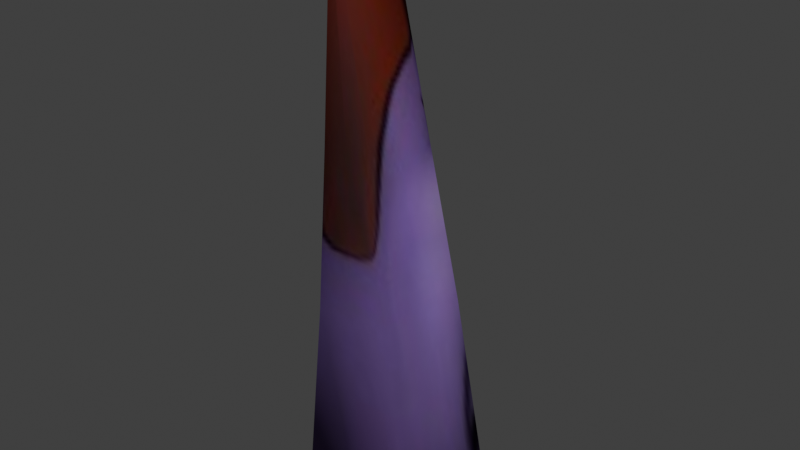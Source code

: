 # Source: backstabber.blend  (saved by Blender 4.5.91; exported with 4.5.12 LTS)
import bpy
from mathutils import Matrix  # noqa: F401  (used for matrix-valued properties, if any)

bpy.ops.wm.read_factory_settings(use_empty=True)
scene = bpy.context.scene
scene.name = 'Scene'

# ---- collections
col_collection = bpy.data.collections.new('Collection'); scene.collection.children.link(col_collection)

# ---- images (referenced by path relative to the original .blend; pixels are not part of the script)
import os
ASSET_DIR = os.environ.get("B2B_ASSET_DIR", "")  # directory of the original .blend (textures are referenced by path, not embedded)
HERE = os.path.dirname(os.path.abspath(__file__))  # packed textures are extracted next to this script under _unpacked/

def load_image(name, relpath, width, height, colorspace="sRGB"):
    """Load a texture the original file referenced (path relative to the .blend, or extracted next to this script)."""
    p = next((c for c in (os.path.join(HERE, relpath), os.path.join(ASSET_DIR, relpath)) if relpath and os.path.exists(c)), "")
    if p:
        img = bpy.data.images.load(p, check_existing=True)
        img.name = name
    else:  # same state as the original file: an image datablock whose file is absent (Cycles renders it pink)
        img = bpy.data.images.new(name, width, height)
        img.source = "FILE"
        img.filepath = "//" + (relpath or name)
    img.colorspace_settings.name = colorspace
    return img
img_suit_heads_rerigged_palette_3cmla_1_jpg_001 = load_image('suit-heads_rerigged_palette_3cmla_1.jpg.001', '_unpacked/suit-heads_rerigged_palette_3cmla_1.ce69d339.jpg', 256, 256, 'sRGB')

# ---- materials (node trees are filled in below, after node groups)
mat_suit_heads_rerigged_palette_3cmla_1 = bpy.data.materials.new('suit-heads_rerigged_palette_3cmla_1')
mat_suit_heads_rerigged_palette_3cmla_1.use_backface_culling = True
mat_suit_heads_rerigged_palette_3cmla_1.diffuse_color = (1.0, 1.0, 1.0, 1.0)
mat_suit_heads_rerigged_palette_3cmla_1.specular_color = (0.0, 0.0, 0.0)
mat_suit_heads_rerigged_palette_3cmla_1.roughness = 1.0
mat_suit_heads_rerigged_palette_3cmla_1.specular_intensity = 1.0

# ---- material node trees
mat_suit_heads_rerigged_palette_3cmla_1.use_nodes = True; mat_suit_heads_rerigged_palette_3cmla_1.node_tree.nodes.clear()
_N = mat_suit_heads_rerigged_palette_3cmla_1.node_tree.nodes; _L = mat_suit_heads_rerigged_palette_3cmla_1.node_tree.links
n0 = _N.new('ShaderNodeBsdfPrincipled'); n0.name = 'Principled BSDF'; n0.location = (10, 300)
n0.inputs[2].default_value = 1.0
n0.inputs[3].default_value = 1.0
n1 = _N.new('ShaderNodeOutputMaterial'); n1.name = 'Material Output'; n1.location = (300, 300)
n2 = _N.new('ShaderNodeAttribute'); n2.name = 'Attribute'; n2.location = (-470, 300)
n2.attribute_name = 'Col'
n3 = _N.new('ShaderNodeTexImage'); n3.name = 'Image Texture'; n3.location = (-381, 71)
n3.image = img_suit_heads_rerigged_palette_3cmla_1_jpg_001
n4 = _N.new('ShaderNodeMixRGB'); n4.name = 'Mix (Legacy)'; n4.location = (-180, 300)
n4.blend_type = 'MULTIPLY'
n4.inputs[0].default_value = 1.0
_L.new(n0.outputs[0], n1.inputs[0])
_L.new(n2.outputs[0], n4.inputs[1])
_L.new(n3.outputs[0], n4.inputs[2])
_L.new(n4.outputs[0], n0.inputs[0])
n1.is_active_output = True

# ---- world
world_world = bpy.data.worlds.new('World'); scene.world = world_world
world_world.use_nodes = True; world_world.node_tree.nodes.clear()
_N = world_world.node_tree.nodes; _L = world_world.node_tree.links
n0 = _N.new('ShaderNodeOutputWorld'); n0.name = 'World Output'; n0.location = (200, 100)
n1 = _N.new('ShaderNodeBackground'); n1.name = 'Background'; n1.location = (-200, 100)
n1.inputs[0].default_value = (0.05088, 0.05088, 0.05088, 1.0)
_L.new(n1.outputs[0], n0.inputs[0])
n0.is_active_output = True
world_world.color = (0.05088, 0.05088, 0.05088)
world_world.sun_shadow_jitter_overblur = 0.0

# ---- meshes
me_backstabber = bpy.data.meshes.new('backstabber')
me_backstabber.from_pydata([(-0.3406, -0.4728, -0.0082), (-0.548, -0.01832, -0.07447), (-0.004999, -0.1439, -0.05617), (-0.004999, 0.3247, -0.1165), (0.1316, -0.49, 1.977), (0.2176, -0.4737, 1.047), (0.2161, -0.1531, 1.986), (0.3552, -0.0889, 1.151), (0.01613, -0.5379, 3.032), (0.03657, -0.2442, 2.895), (0.538, -0.01832, -0.07447), (-0.2276, -0.4737, 1.047), (-0.3652, -0.0889, 1.151), (-0.004999, 0.1936, 1.245), (-0.2261, -0.1531, 1.986), (-0.1416, -0.49, 1.977), (-0.04746, -0.2442, 2.895), (-0.02687, -0.5379, 3.032), (0.3306, -0.4728, -0.0082), (-0.004676, 0.05343, 1.988), (-0.005368, -0.09295, 2.711), (-0.005368, -0.3018, 3.003), (-0.005, -0.4728, -0.0082), (-0.005369, -0.5379, 3.032), (-0.004999, -0.49, 1.977), (-0.004999, -0.4737, 1.047)], [], [(0, 1, 2), (2, 1, 3), (4, 5, 6), (6, 5, 7), (8, 4, 9), (9, 4, 6), (2, 3, 10), (10, 3, 7), (0, 11, 1), (1, 11, 12), (1, 12, 3), (3, 12, 13), (12, 11, 14), (14, 11, 15), (14, 15, 16), (16, 15, 17), (2, 18, 22), (18, 2, 10), (18, 10, 5), (5, 10, 7), (13, 12, 19), (19, 12, 14), (19, 14, 20), (20, 14, 16), (20, 16, 21), (21, 16, 17), (3, 13, 7), (7, 13, 19), (7, 19, 6), (6, 19, 20), (6, 20, 9), (9, 20, 21), (9, 21, 8), (21, 17, 23), (24, 25, 5, 4), (8, 21, 23), (25, 22, 18, 5), (15, 11, 25, 24), (17, 15, 24, 23), (11, 0, 22, 25), (23, 24, 4, 8), (0, 2, 22)])
me_backstabber.polygons.foreach_set('use_smooth', [True] * 42)
_uv = me_backstabber.uv_layers.new(name='Rewriten')
_uv.uv.foreach_set('vector', [0.7974, 0.9443, 0.8847, 0.9439, 0.7511, 0.9922, 0.7511, 0.9922, 0.8847, 0.9439, 0.9921, 0.9927, 0.7052, 0.6725, 0.7053, 0.8248, 0.6164, 0.672, 0.6164, 0.672, 0.7053, 0.8248, 0.6175, 0.8248, 0.7045, 0.5232, 0.7052, 0.6725, 0.6173, 0.5232, 0.6173, 0.5232, 0.7052, 0.6725, 0.6164, 0.672, 0.7511, 0.9922, 0.5074, 0.9927, 0.6174, 0.9439, 0.6174, 0.9439, 0.5074, 0.9927, 0.6175, 0.8248, 0.7974, 0.9443, 0.7968, 0.8248, 0.8847, 0.9439, 0.8847, 0.9439, 0.7968, 0.8248, 0.8846, 0.8248, 0.8847, 0.9439, 0.8846, 0.8248, 0.9921, 0.9927, 0.9921, 0.9927, 0.8846, 0.8248, 0.9921, 0.8252, 0.8846, 0.8248, 0.7968, 0.8248, 0.8844, 0.672, 0.8844, 0.672, 0.7968, 0.8248, 0.797, 0.6725, 0.8844, 0.672, 0.797, 0.6725, 0.8838, 0.5232, 0.8838, 0.5232, 0.797, 0.6725, 0.7977, 0.5232, 0.7511, 0.9922, 0.7047, 0.9443, 0.7511, 0.9443, 0.7047, 0.9443, 0.7511, 0.9922, 0.6174, 0.9439, 0.7047, 0.9443, 0.6174, 0.9439, 0.7053, 0.8248, 0.7053, 0.8248, 0.6174, 0.9439, 0.6175, 0.8248, 0.9921, 0.8252, 0.8846, 0.8248, 0.9922, 0.6726, 0.9922, 0.6726, 0.8846, 0.8248, 0.8844, 0.672, 0.9922, 0.6726, 0.8844, 0.672, 0.9925, 0.5078, 0.9925, 0.5078, 0.8844, 0.672, 0.8838, 0.5232, 0.9925, 0.5078, 0.8838, 0.5232, 0.7512, 0.5077, 0.7512, 0.5077, 0.8838, 0.5232, 0.7977, 0.5232, 0.5074, 0.9927, 0.5074, 0.8252, 0.6175, 0.8248, 0.6175, 0.8248, 0.5074, 0.8252, 0.5075, 0.6726, 0.6175, 0.8248, 0.5075, 0.6726, 0.6164, 0.672, 0.6164, 0.672, 0.5075, 0.6726, 0.5078, 0.5078, 0.6164, 0.672, 0.5078, 0.5078, 0.6173, 0.5232, 0.6173, 0.5232, 0.5078, 0.5078, 0.7512, 0.5077, 0.6173, 0.5232, 0.7512, 0.5077, 0.7045, 0.5232, 0.7512, 0.5077, 0.7977, 0.5232, 0.7511, 0.5232, 0.7511, 0.6725, 0.7511, 0.8248, 0.7053, 0.8248, 0.7052, 0.6725, 0.7045, 0.5232, 0.7512, 0.5077, 0.7511, 0.5232, 0.7511, 0.8248, 0.7511, 0.9443, 0.7047, 0.9443, 0.7053, 0.8248, 0.797, 0.6725, 0.7968, 0.8248, 0.7511, 0.8248, 0.7511, 0.6725, 0.7977, 0.5232, 0.797, 0.6725, 0.7511, 0.6725, 0.7511, 0.5232, 0.7968, 0.8248, 0.7974, 0.9443, 0.7511, 0.9443, 0.7511, 0.8248, 0.7511, 0.5232, 0.7511, 0.6725, 0.7052, 0.6725, 0.7045, 0.5232, 0.7974, 0.9443, 0.7511, 0.9922, 0.7511, 0.9443])
_uv.active_render = True
_uv = me_backstabber.uv_layers.new(name='Custom')
_uv.uv.foreach_set('vector', [0.6047, 0.008226, 0.6541, 0.06955, 0.501, 0.05289, 0.501, 0.05289, 0.6541, 0.06955, 0.501, 0.1197, 0.3141, 0.6829, 0.1587, 0.4145, 0.4128, 0.6547, 0.4128, 0.6547, 0.1587, 0.4145, 0.3519, 0.4138, 0.3936, 0.9935, 0.3141, 0.6829, 0.4662, 0.9269, 0.4662, 0.9269, 0.3141, 0.6829, 0.4128, 0.6547, 0.501, 0.05289, 0.501, 0.1197, 0.3478, 0.06954, 0.3478, 0.06954, 0.501, 0.1197, 0.3519, 0.4138, 0.7934, 0.1125, 0.8432, 0.4145, 0.6541, 0.06955, 0.6541, 0.06955, 0.8432, 0.4145, 0.65, 0.4138, 0.6541, 0.06955, 0.65, 0.4138, 0.501, 0.1197, 0.501, 0.1197, 0.65, 0.4138, 0.5009, 0.4309, 0.65, 0.4138, 0.8432, 0.4145, 0.5891, 0.6547, 0.5891, 0.6547, 0.8432, 0.4145, 0.6878, 0.6829, 0.5891, 0.6547, 0.6878, 0.6829, 0.5357, 0.9269, 0.5357, 0.9269, 0.6878, 0.6829, 0.6083, 0.9935, 0.501, 0.05289, 0.3972, 0.008222, 0.501, 0.005925, 0.3972, 0.008222, 0.501, 0.05289, 0.3478, 0.06954, 0.2085, 0.1125, 0.3478, 0.06954, 0.1587, 0.4145, 0.1587, 0.4145, 0.3478, 0.06954, 0.3519, 0.4138, 0.5009, 0.4309, 0.65, 0.4138, 0.5009, 0.6443, 0.5009, 0.6443, 0.65, 0.4138, 0.5891, 0.6547, 0.5009, 0.6443, 0.5891, 0.6547, 0.5009, 0.8631, 0.5009, 0.8631, 0.5891, 0.6547, 0.5357, 0.9269, 0.5009, 0.8631, 0.5357, 0.9269, 0.5009, 0.9584, 0.5009, 0.9584, 0.5357, 0.9269, 0.6083, 0.9935, 0.501, 0.1197, 0.5009, 0.4309, 0.3519, 0.4138, 0.3519, 0.4138, 0.5009, 0.4309, 0.5009, 0.6443, 0.3519, 0.4138, 0.5009, 0.6443, 0.4128, 0.6547, 0.4128, 0.6547, 0.5009, 0.6443, 0.5009, 0.8631, 0.4128, 0.6547, 0.5009, 0.8631, 0.4662, 0.9269, 0.4662, 0.9269, 0.5009, 0.8631, 0.5009, 0.9584, 0.4662, 0.9269, 0.5009, 0.9584, 0.3936, 0.9935, 0.5009, 0.9584, 0.6083, 0.9935, 0.5009, 0.9935, 0.2137, 0.6966, 0.05253, 0.4328, 0.1587, 0.4145, 0.3141, 0.6829, 0.3936, 0.9935, 0.5009, 0.9584, 0.5009, 0.9935, 0.05253, 0.4328, 0.007542, 0.1352, 0.2085, 0.1125, 0.1587, 0.4145, 0.6878, 0.6829, 0.8432, 0.4145, 0.9494, 0.4328, 0.7882, 0.6967, 0.6083, 0.9935, 0.6878, 0.6829, 0.7882, 0.6967, 0.6143, 0.9935, 0.8432, 0.4145, 0.7934, 0.1125, 0.9944, 0.1352, 0.9494, 0.4328, 0.3875, 0.9935, 0.2137, 0.6966, 0.3141, 0.6829, 0.3936, 0.9935, 0.6047, 0.008226, 0.501, 0.05289, 0.501, 0.005925])
_ca = me_backstabber.color_attributes.new('Col', 'BYTE_COLOR', 'CORNER')
_ca.data.foreach_set('color', [1.0, 1.0, 1.0, 1.0, 1.0, 1.0, 1.0, 1.0, 1.0, 1.0, 1.0, 1.0, 1.0, 1.0, 1.0, 1.0, 1.0, 1.0, 1.0, 1.0, 1.0, 1.0, 1.0, 1.0, 1.0, 1.0, 1.0, 1.0, 1.0, 1.0, 1.0, 1.0, 1.0, 1.0, 1.0, 1.0, 1.0, 1.0, 1.0, 1.0, 1.0, 1.0, 1.0, 1.0, 1.0, 1.0, 1.0, 1.0, 1.0, 1.0, 1.0, 1.0, 1.0, 1.0, 1.0, 1.0, 1.0, 1.0, 1.0, 1.0, 1.0, 1.0, 1.0, 1.0, 1.0, 1.0, 1.0, 1.0, 1.0, 1.0, 1.0, 1.0, 1.0, 1.0, 1.0, 1.0, 1.0, 1.0, 1.0, 1.0, 1.0, 1.0, 1.0, 1.0, 1.0, 1.0, 1.0, 1.0, 1.0, 1.0, 1.0, 1.0, 1.0, 1.0, 1.0, 1.0, 1.0, 1.0, 1.0, 1.0, 1.0, 1.0, 1.0, 1.0, 1.0, 1.0, 1.0, 1.0, 1.0, 1.0, 1.0, 1.0, 1.0, 1.0, 1.0, 1.0, 1.0, 1.0, 1.0, 1.0, 1.0, 1.0, 1.0, 1.0, 1.0, 1.0, 1.0, 1.0, 1.0, 1.0, 1.0, 1.0, 1.0, 1.0, 1.0, 1.0, 1.0, 1.0, 1.0, 1.0, 1.0, 1.0, 1.0, 1.0, 1.0, 1.0, 1.0, 1.0, 1.0, 1.0, 1.0, 1.0, 1.0, 1.0, 1.0, 1.0, 1.0, 1.0, 1.0, 1.0, 1.0, 1.0, 1.0, 1.0, 1.0, 1.0, 1.0, 1.0, 1.0, 1.0, 1.0, 1.0, 1.0, 1.0, 1.0, 1.0, 1.0, 1.0, 1.0, 1.0, 1.0, 1.0, 1.0, 1.0, 1.0, 1.0, 1.0, 1.0, 1.0, 1.0, 1.0, 1.0, 1.0, 1.0, 1.0, 1.0, 1.0, 1.0, 1.0, 1.0, 1.0, 1.0, 1.0, 1.0, 1.0, 1.0, 1.0, 1.0, 1.0, 1.0, 1.0, 1.0, 1.0, 1.0, 1.0, 1.0, 1.0, 1.0, 1.0, 1.0, 1.0, 1.0, 1.0, 1.0, 1.0, 1.0, 1.0, 1.0, 1.0, 1.0, 1.0, 1.0, 1.0, 1.0, 1.0, 1.0, 1.0, 1.0, 1.0, 1.0, 1.0, 1.0, 1.0, 1.0, 1.0, 1.0, 1.0, 1.0, 1.0, 1.0, 1.0, 1.0, 1.0, 1.0, 1.0, 1.0, 1.0, 1.0, 1.0, 1.0, 1.0, 1.0, 1.0, 1.0, 1.0, 1.0, 1.0, 1.0, 1.0, 1.0, 1.0, 1.0, 1.0, 1.0, 1.0, 1.0, 1.0, 1.0, 1.0, 1.0, 1.0, 1.0, 1.0, 1.0, 1.0, 1.0, 1.0, 1.0, 1.0, 1.0, 1.0, 1.0, 1.0, 1.0, 1.0, 1.0, 1.0, 1.0, 1.0, 1.0, 1.0, 1.0, 1.0, 1.0, 1.0, 1.0, 1.0, 1.0, 1.0, 1.0, 1.0, 1.0, 1.0, 1.0, 1.0, 1.0, 1.0, 1.0, 1.0, 1.0, 1.0, 1.0, 1.0, 1.0, 1.0, 1.0, 1.0, 1.0, 1.0, 1.0, 1.0, 1.0, 1.0, 1.0, 1.0, 1.0, 1.0, 1.0, 1.0, 1.0, 1.0, 1.0, 1.0, 1.0, 1.0, 1.0, 1.0, 1.0, 1.0, 1.0, 1.0, 1.0, 1.0, 1.0, 1.0, 1.0, 1.0, 1.0, 1.0, 1.0, 1.0, 1.0, 1.0, 1.0, 1.0, 1.0, 1.0, 1.0, 1.0, 1.0, 1.0, 1.0, 1.0, 1.0, 1.0, 1.0, 1.0, 1.0, 1.0, 1.0, 1.0, 1.0, 1.0, 1.0, 1.0, 1.0, 1.0, 1.0, 1.0, 1.0, 1.0, 1.0, 1.0, 1.0, 1.0, 1.0, 1.0, 1.0, 1.0, 1.0, 1.0, 1.0, 1.0, 1.0, 1.0, 1.0, 1.0, 1.0, 1.0, 1.0, 1.0, 1.0, 1.0, 1.0, 1.0, 1.0, 1.0, 1.0, 1.0, 1.0, 1.0, 1.0, 1.0, 1.0, 1.0, 1.0, 1.0, 1.0, 1.0, 1.0, 1.0, 1.0, 1.0, 1.0, 1.0, 1.0, 1.0, 1.0, 1.0, 1.0, 1.0, 1.0, 1.0, 1.0, 1.0, 1.0, 1.0, 1.0, 1.0, 1.0, 1.0, 1.0, 1.0, 1.0, 1.0, 1.0, 1.0, 1.0, 1.0, 1.0, 1.0, 1.0, 1.0, 1.0, 1.0, 1.0, 1.0, 1.0, 1.0, 1.0, 1.0, 1.0, 1.0, 1.0, 1.0, 1.0, 1.0, 1.0, 1.0, 1.0, 1.0, 1.0, 1.0, 1.0, 1.0, 1.0, 1.0, 1.0, 1.0, 1.0, 1.0, 1.0, 1.0, 1.0, 1.0, 1.0, 1.0, 1.0, 1.0, 1.0, 1.0, 1.0, 1.0, 1.0, 1.0, 1.0, 1.0, 1.0, 1.0, 1.0, 1.0, 1.0, 1.0, 1.0, 1.0, 1.0, 1.0, 1.0, 1.0, 1.0, 1.0, 1.0, 1.0, 1.0, 1.0, 1.0, 1.0, 1.0])
me_backstabber.materials.append(mat_suit_heads_rerigged_palette_3cmla_1)
me_backstabber.update()

# ---- objects
ob_backstabber = bpy.data.objects.new('backstabber', me_backstabber)

# ---- transforms, parenting, visibility, modifiers, constraints
ob_backstabber.location = (0.0, 0.0, 0.0)

# ---- collection membership
scene.collection.objects.link(ob_backstabber)

# ---- scene / render settings (as saved in the file)
scene.frame_start = 1; scene.frame_end = 250; scene.frame_set(1)
scene.render.engine = 'CYCLES'
scene.cycles.bake_type = 'DIFFUSE'
scene.view_settings.view_transform = 'Standard'
bpy.context.view_layer.update()

# ---- added for rendering (the .blend has no active camera and no usable light): camera, sun
cam_auto = bpy.data.cameras.new('AutoCamera')
cam_auto.lens = 50.0
cam_auto.sensor_width = 36.0
cam_auto.clip_end = 1000.0
ob_auto_camera = bpy.data.objects.new('AutoCamera', cam_auto)
scene.collection.objects.link(ob_auto_camera)
ob_auto_camera.location = (3.17783, -3.92601, 4.00382)
ob_auto_camera.rotation_euler = (1.09748, -7.21219e-08, 0.694738)
scene.camera = ob_auto_camera
light_auto_sun = bpy.data.lights.new('AutoSun', 'SUN')
light_auto_sun.energy = 3.0
light_auto_sun.angle = 0.0523599
ob_auto_sun = bpy.data.objects.new('AutoSun', light_auto_sun)
scene.collection.objects.link(ob_auto_sun)
ob_auto_sun.rotation_euler = (0.872665, 0.174533, 0.523599)
bpy.context.view_layer.update()
